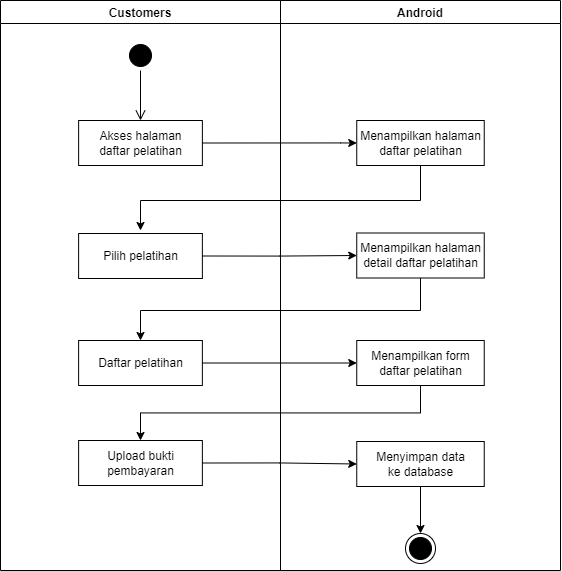

The diagram above was exported from draw.io. Its source (the exported page's mxGraphModel, read from the mxfile embedded in the PNG):
<mxGraphModel dx="1240" dy="561" grid="1" gridSize="10" guides="1" tooltips="1" connect="1" arrows="1" fold="1" page="1" pageScale="1" pageWidth="850" pageHeight="1100" math="0" shadow="0">
  <root>
    <mxCell id="0" />
    <mxCell id="1" parent="0" />
    <mxCell id="lIqQ84rKWKbHgSRlVj4N-1" value="Android" style="swimlane;fillColor=none;" parent="1" vertex="1">
      <mxGeometry x="440" y="120" width="280" height="570" as="geometry" />
    </mxCell>
    <mxCell id="lIqQ84rKWKbHgSRlVj4N-2" value="Menampilkan halaman&lt;br&gt;daftar pelatihan" style="html=1;strokeColor=#000000;fillColor=default;" parent="lIqQ84rKWKbHgSRlVj4N-1" vertex="1">
      <mxGeometry x="76.25" y="120" width="127.5" height="45" as="geometry" />
    </mxCell>
    <mxCell id="lIqQ84rKWKbHgSRlVj4N-3" value="" style="ellipse;html=1;shape=endState;fillColor=#000000;strokeColor=#000000;" parent="lIqQ84rKWKbHgSRlVj4N-1" vertex="1">
      <mxGeometry x="125" y="533" width="30" height="30" as="geometry" />
    </mxCell>
    <mxCell id="lIqQ84rKWKbHgSRlVj4N-4" value="Menampilkan halaman&lt;br&gt;detail daftar pelatihan" style="html=1;strokeColor=#000000;fillColor=default;" parent="lIqQ84rKWKbHgSRlVj4N-1" vertex="1">
      <mxGeometry x="76.25" y="232.5" width="127.5" height="45" as="geometry" />
    </mxCell>
    <mxCell id="lIqQ84rKWKbHgSRlVj4N-5" value="Menampilkan form&lt;br&gt;daftar pelatihan" style="html=1;strokeColor=#000000;fillColor=default;" parent="lIqQ84rKWKbHgSRlVj4N-1" vertex="1">
      <mxGeometry x="76.25" y="340" width="127.5" height="45" as="geometry" />
    </mxCell>
    <mxCell id="k9z2Xst6gBYRzPubZ5oo-4" style="edgeStyle=orthogonalEdgeStyle;rounded=0;orthogonalLoop=1;jettySize=auto;html=1;exitX=0.5;exitY=1;exitDx=0;exitDy=0;entryX=0.5;entryY=0;entryDx=0;entryDy=0;" parent="lIqQ84rKWKbHgSRlVj4N-1" source="lIqQ84rKWKbHgSRlVj4N-7" target="lIqQ84rKWKbHgSRlVj4N-3" edge="1">
      <mxGeometry relative="1" as="geometry" />
    </mxCell>
    <mxCell id="lIqQ84rKWKbHgSRlVj4N-7" value="Menyimpan data&lt;br&gt;ke database" style="html=1;strokeColor=#000000;fillColor=default;" parent="lIqQ84rKWKbHgSRlVj4N-1" vertex="1">
      <mxGeometry x="76.25" y="441" width="127.5" height="45" as="geometry" />
    </mxCell>
    <mxCell id="lIqQ84rKWKbHgSRlVj4N-13" value="Customers" style="swimlane;fillColor=none;startSize=23;" parent="1" vertex="1">
      <mxGeometry x="160" y="120" width="280" height="570" as="geometry" />
    </mxCell>
    <mxCell id="lIqQ84rKWKbHgSRlVj4N-14" value="" style="ellipse;html=1;shape=startState;fillColor=#000000;strokeColor=#000000;" parent="lIqQ84rKWKbHgSRlVj4N-13" vertex="1">
      <mxGeometry x="125" y="40" width="30" height="30" as="geometry" />
    </mxCell>
    <mxCell id="lIqQ84rKWKbHgSRlVj4N-15" value="" style="edgeStyle=orthogonalEdgeStyle;html=1;verticalAlign=bottom;endArrow=open;endSize=8;strokeColor=#000000;rounded=0;" parent="lIqQ84rKWKbHgSRlVj4N-13" source="lIqQ84rKWKbHgSRlVj4N-14" edge="1">
      <mxGeometry relative="1" as="geometry">
        <mxPoint x="140" y="120" as="targetPoint" />
      </mxGeometry>
    </mxCell>
    <mxCell id="lIqQ84rKWKbHgSRlVj4N-16" value="Akses halaman&lt;br&gt;daftar pelatihan" style="html=1;strokeColor=#000000;fillColor=default;" parent="lIqQ84rKWKbHgSRlVj4N-13" vertex="1">
      <mxGeometry x="78.13" y="120" width="123.75" height="45" as="geometry" />
    </mxCell>
    <mxCell id="lIqQ84rKWKbHgSRlVj4N-19" value="Daftar pelatihan" style="html=1;strokeColor=#000000;fillColor=default;" parent="lIqQ84rKWKbHgSRlVj4N-13" vertex="1">
      <mxGeometry x="78.12" y="340" width="123.75" height="45" as="geometry" />
    </mxCell>
    <mxCell id="lIqQ84rKWKbHgSRlVj4N-24" value="Upload bukti&lt;br&gt;pembayaran" style="html=1;strokeColor=#000000;fillColor=default;" parent="lIqQ84rKWKbHgSRlVj4N-13" vertex="1">
      <mxGeometry x="78.12" y="440" width="123.75" height="45" as="geometry" />
    </mxCell>
    <mxCell id="lIqQ84rKWKbHgSRlVj4N-44" value="Pilih pelatihan" style="html=1;strokeColor=#000000;fillColor=default;" parent="lIqQ84rKWKbHgSRlVj4N-13" vertex="1">
      <mxGeometry x="78.12" y="233" width="123.75" height="45" as="geometry" />
    </mxCell>
    <mxCell id="lIqQ84rKWKbHgSRlVj4N-28" style="edgeStyle=orthogonalEdgeStyle;rounded=0;orthogonalLoop=1;jettySize=auto;html=1;exitX=1;exitY=0.5;exitDx=0;exitDy=0;strokeColor=#000000;entryX=0;entryY=0.5;entryDx=0;entryDy=0;" parent="1" source="lIqQ84rKWKbHgSRlVj4N-16" target="lIqQ84rKWKbHgSRlVj4N-2" edge="1">
      <mxGeometry relative="1" as="geometry">
        <mxPoint x="560" y="185" as="targetPoint" />
        <Array as="points">
          <mxPoint x="500" y="263" />
          <mxPoint x="510" y="263" />
        </Array>
      </mxGeometry>
    </mxCell>
    <mxCell id="lIqQ84rKWKbHgSRlVj4N-29" style="edgeStyle=orthogonalEdgeStyle;rounded=0;orthogonalLoop=1;jettySize=auto;html=1;exitX=0.5;exitY=1;exitDx=0;exitDy=0;strokeColor=#000000;entryX=0.5;entryY=0;entryDx=0;entryDy=0;" parent="1" source="lIqQ84rKWKbHgSRlVj4N-2" edge="1">
      <mxGeometry relative="1" as="geometry">
        <Array as="points">
          <mxPoint x="580" y="320" />
          <mxPoint x="300" y="320" />
        </Array>
        <mxPoint x="299.9950000000001" y="350" as="targetPoint" />
      </mxGeometry>
    </mxCell>
    <mxCell id="lIqQ84rKWKbHgSRlVj4N-32" style="edgeStyle=orthogonalEdgeStyle;rounded=0;orthogonalLoop=1;jettySize=auto;html=1;exitX=0.5;exitY=1;exitDx=0;exitDy=0;entryX=0.5;entryY=0;entryDx=0;entryDy=0;" parent="1" source="lIqQ84rKWKbHgSRlVj4N-4" target="lIqQ84rKWKbHgSRlVj4N-19" edge="1">
      <mxGeometry relative="1" as="geometry">
        <Array as="points">
          <mxPoint x="580" y="430" />
          <mxPoint x="300" y="430" />
        </Array>
      </mxGeometry>
    </mxCell>
    <mxCell id="lIqQ84rKWKbHgSRlVj4N-33" style="edgeStyle=orthogonalEdgeStyle;rounded=0;orthogonalLoop=1;jettySize=auto;html=1;exitX=1;exitY=0.5;exitDx=0;exitDy=0;entryX=0;entryY=0.5;entryDx=0;entryDy=0;" parent="1" source="lIqQ84rKWKbHgSRlVj4N-19" target="lIqQ84rKWKbHgSRlVj4N-5" edge="1">
      <mxGeometry relative="1" as="geometry" />
    </mxCell>
    <mxCell id="lIqQ84rKWKbHgSRlVj4N-37" style="edgeStyle=orthogonalEdgeStyle;rounded=0;orthogonalLoop=1;jettySize=auto;html=1;exitX=1;exitY=0.5;exitDx=0;exitDy=0;entryX=0;entryY=0.5;entryDx=0;entryDy=0;" parent="1" source="lIqQ84rKWKbHgSRlVj4N-24" target="lIqQ84rKWKbHgSRlVj4N-7" edge="1">
      <mxGeometry relative="1" as="geometry" />
    </mxCell>
    <mxCell id="lIqQ84rKWKbHgSRlVj4N-45" style="edgeStyle=orthogonalEdgeStyle;rounded=0;orthogonalLoop=1;jettySize=auto;html=1;exitX=1;exitY=0.5;exitDx=0;exitDy=0;entryX=0;entryY=0.5;entryDx=0;entryDy=0;" parent="1" source="lIqQ84rKWKbHgSRlVj4N-44" target="lIqQ84rKWKbHgSRlVj4N-4" edge="1">
      <mxGeometry relative="1" as="geometry" />
    </mxCell>
    <mxCell id="k9z2Xst6gBYRzPubZ5oo-2" style="edgeStyle=orthogonalEdgeStyle;rounded=0;orthogonalLoop=1;jettySize=auto;html=1;exitX=0.5;exitY=1;exitDx=0;exitDy=0;entryX=0.5;entryY=0;entryDx=0;entryDy=0;" parent="1" source="lIqQ84rKWKbHgSRlVj4N-5" edge="1">
      <mxGeometry relative="1" as="geometry">
        <mxPoint x="299.9949999999999" y="560" as="targetPoint" />
      </mxGeometry>
    </mxCell>
  </root>
</mxGraphModel>